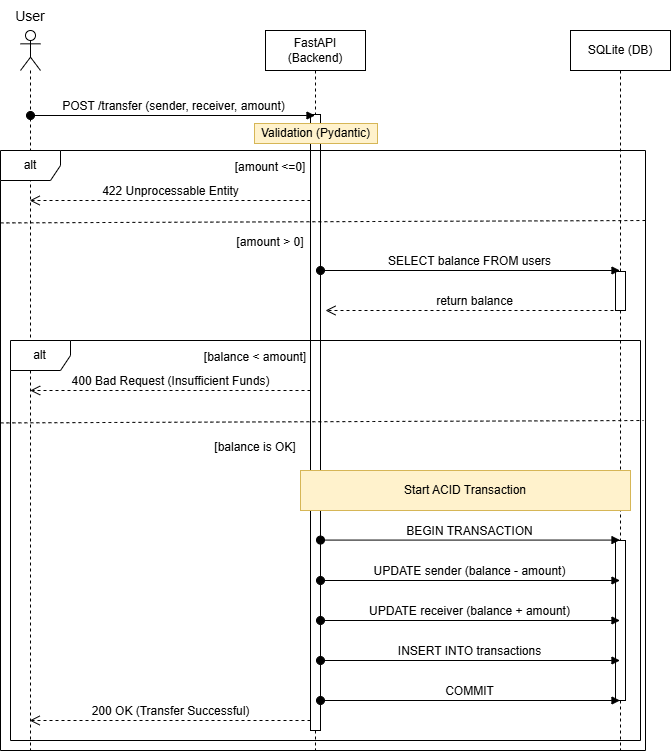

The diagram above was exported from draw.io. Its source (the exported page's mxGraphModel, read from the mxfile embedded in the PNG):
<mxGraphModel dx="1987" dy="1060" grid="1" gridSize="10" guides="1" tooltips="1" connect="1" arrows="1" fold="1" page="1" pageScale="1" pageWidth="850" pageHeight="1100" math="0" shadow="0">
  <root>
    <mxCell id="0" />
    <mxCell id="1" parent="0" />
    <mxCell id="p_sClt3t7_xNxwz4tUs7-1" parent="1" style="shape=umlLifeline;perimeter=lifelinePerimeter;whiteSpace=wrap;html=1;container=1;dropTarget=0;collapsible=0;recursiveResize=0;outlineConnect=0;portConstraint=eastwest;newEdgeStyle={&quot;curved&quot;:0,&quot;rounded&quot;:0};" value="FastAPI (Backend)" vertex="1">
      <mxGeometry height="720" width="100" x="375" y="110" as="geometry" />
    </mxCell>
    <mxCell id="p_sClt3t7_xNxwz4tUs7-8" parent="p_sClt3t7_xNxwz4tUs7-1" style="html=1;points=[[0,0,0,0,5],[0,1,0,0,-5],[1,0,0,0,5],[1,1,0,0,-5]];perimeter=orthogonalPerimeter;outlineConnect=0;targetShapes=umlLifeline;portConstraint=eastwest;newEdgeStyle={&quot;curved&quot;:0,&quot;rounded&quot;:0};" value="" vertex="1">
      <mxGeometry height="616" width="10" x="45" y="84" as="geometry" />
    </mxCell>
    <mxCell id="p_sClt3t7_xNxwz4tUs7-2" parent="1" style="shape=umlLifeline;perimeter=lifelinePerimeter;whiteSpace=wrap;html=1;container=1;dropTarget=0;collapsible=0;recursiveResize=0;outlineConnect=0;portConstraint=eastwest;newEdgeStyle={&quot;curved&quot;:0,&quot;rounded&quot;:0};" value="SQLite (DB)" vertex="1">
      <mxGeometry height="720" width="100" x="680" y="110" as="geometry" />
    </mxCell>
    <mxCell id="p_sClt3t7_xNxwz4tUs7-4" parent="1" style="shape=umlLifeline;perimeter=lifelinePerimeter;whiteSpace=wrap;html=1;container=1;dropTarget=0;collapsible=0;recursiveResize=0;outlineConnect=0;portConstraint=eastwest;newEdgeStyle={&quot;curved&quot;:0,&quot;rounded&quot;:0};participant=umlActor;size=40;" value="" vertex="1">
      <mxGeometry height="720" width="20" x="130" y="110" as="geometry" />
    </mxCell>
    <mxCell id="p_sClt3t7_xNxwz4tUs7-5" parent="1" style="text;html=1;whiteSpace=wrap;strokeColor=none;fillColor=none;align=center;verticalAlign=middle;rounded=0;fontSize=16;" value="&lt;font style=&quot;font-size: 14px;&quot;&gt;User&lt;/font&gt;" vertex="1">
      <mxGeometry height="30" width="60" x="110" y="80" as="geometry" />
    </mxCell>
    <mxCell id="p_sClt3t7_xNxwz4tUs7-9" edge="1" parent="1" style="html=1;verticalAlign=bottom;startArrow=oval;endArrow=block;startSize=8;curved=0;rounded=0;fontSize=12;" target="p_sClt3t7_xNxwz4tUs7-1" value="POST /transfer (sender, receiver, amount)">
      <mxGeometry relative="1" as="geometry">
        <mxPoint x="140" y="195" as="sourcePoint" />
      </mxGeometry>
    </mxCell>
    <mxCell id="p_sClt3t7_xNxwz4tUs7-10" parent="1" style="shape=umlFrame;whiteSpace=wrap;html=1;pointerEvents=0;" value="alt" vertex="1">
      <mxGeometry height="600" width="645" x="110" y="230" as="geometry" />
    </mxCell>
    <mxCell id="p_sClt3t7_xNxwz4tUs7-11" parent="1" style="rounded=0;whiteSpace=wrap;html=1;fillColor=#fff2cc;strokeColor=#d6b656;" value="Validation (Pydantic)" vertex="1">
      <mxGeometry height="20" width="123" x="364" y="203" as="geometry" />
    </mxCell>
    <mxCell id="p_sClt3t7_xNxwz4tUs7-12" parent="1" style="text;html=1;whiteSpace=wrap;strokeColor=none;fillColor=none;align=center;verticalAlign=middle;rounded=0;fontSize=16;" value="&lt;font style=&quot;font-size: 12px;&quot;&gt;[amount &amp;lt;=0]&lt;/font&gt;" vertex="1">
      <mxGeometry height="30" width="100" x="330" y="230" as="geometry" />
    </mxCell>
    <mxCell id="p_sClt3t7_xNxwz4tUs7-14" edge="1" parent="1" style="html=1;verticalAlign=bottom;endArrow=open;dashed=1;endSize=8;curved=0;rounded=0;fontSize=12;" target="p_sClt3t7_xNxwz4tUs7-4" value="422 Unprocessable Entity">
      <mxGeometry relative="1" as="geometry">
        <mxPoint x="420" y="280" as="sourcePoint" />
        <mxPoint x="340" y="280" as="targetPoint" />
      </mxGeometry>
    </mxCell>
    <mxCell id="p_sClt3t7_xNxwz4tUs7-15" edge="1" parent="1" style="endArrow=none;dashed=1;html=1;rounded=0;fontSize=12;startSize=8;endSize=8;curved=1;exitX=0.001;exitY=0.184;exitDx=0;exitDy=0;exitPerimeter=0;entryX=1.001;entryY=0.18;entryDx=0;entryDy=0;entryPerimeter=0;" value="">
      <mxGeometry height="50" relative="1" width="50" as="geometry">
        <mxPoint x="110.00499999999998" y="302.4" as="sourcePoint" />
        <mxPoint x="755.005" y="299.9999999999999" as="targetPoint" />
      </mxGeometry>
    </mxCell>
    <mxCell id="p_sClt3t7_xNxwz4tUs7-16" parent="1" style="text;html=1;whiteSpace=wrap;strokeColor=none;fillColor=none;align=center;verticalAlign=middle;rounded=0;fontSize=16;" value="&lt;font style=&quot;font-size: 12px;&quot;&gt;[amount &amp;gt; 0]&lt;/font&gt;" vertex="1">
      <mxGeometry height="30" width="100" x="330" y="305" as="geometry" />
    </mxCell>
    <mxCell id="p_sClt3t7_xNxwz4tUs7-19" edge="1" parent="1" style="html=1;verticalAlign=bottom;endArrow=open;dashed=1;endSize=8;curved=0;rounded=0;fontSize=12;exitX=0.5;exitY=0.667;exitDx=0;exitDy=0;exitPerimeter=0;" value="return balance">
      <mxGeometry relative="1" as="geometry">
        <mxPoint x="735" y="390.0000000000001" as="sourcePoint" />
        <mxPoint x="435" y="390.0000000000001" as="targetPoint" />
      </mxGeometry>
    </mxCell>
    <mxCell id="p_sClt3t7_xNxwz4tUs7-20" parent="1" style="html=1;points=[[0,0,0,0,5],[0,1,0,0,-5],[1,0,0,0,5],[1,1,0,0,-5]];perimeter=orthogonalPerimeter;outlineConnect=0;targetShapes=umlLifeline;portConstraint=eastwest;newEdgeStyle={&quot;curved&quot;:0,&quot;rounded&quot;:0};" value="" vertex="1">
      <mxGeometry height="39" width="10" x="725" y="351" as="geometry" />
    </mxCell>
    <mxCell id="p_sClt3t7_xNxwz4tUs7-18" edge="1" parent="1" style="html=1;verticalAlign=bottom;startArrow=oval;endArrow=block;startSize=8;curved=0;rounded=0;fontSize=12;" value="SELECT balance FROM users">
      <mxGeometry relative="1" as="geometry">
        <mxPoint x="430" y="350" as="sourcePoint" />
        <mxPoint x="729.5000000000002" y="350" as="targetPoint" />
      </mxGeometry>
    </mxCell>
    <mxCell id="p_sClt3t7_xNxwz4tUs7-22" parent="1" style="text;html=1;whiteSpace=wrap;strokeColor=none;fillColor=none;align=center;verticalAlign=middle;rounded=0;fontSize=16;" value="&lt;font style=&quot;font-size: 12px;&quot;&gt;[balance &amp;lt; amount]&lt;/font&gt;" vertex="1">
      <mxGeometry height="30" width="110" x="310" y="420" as="geometry" />
    </mxCell>
    <mxCell id="p_sClt3t7_xNxwz4tUs7-23" edge="1" parent="1" style="html=1;verticalAlign=bottom;endArrow=open;dashed=1;endSize=8;curved=0;rounded=0;fontSize=12;" value="400 Bad Request (Insufficient Funds)">
      <mxGeometry relative="1" as="geometry">
        <mxPoint x="420" y="470" as="sourcePoint" />
        <mxPoint x="139.66666666666674" y="470" as="targetPoint" />
      </mxGeometry>
    </mxCell>
    <mxCell id="p_sClt3t7_xNxwz4tUs7-24" edge="1" parent="1" style="endArrow=none;dashed=1;html=1;rounded=0;fontSize=12;startSize=8;endSize=8;curved=1;exitX=0.003;exitY=0.454;exitDx=0;exitDy=0;exitPerimeter=0;entryX=1;entryY=0.45;entryDx=0;entryDy=0;entryPerimeter=0;" value="">
      <mxGeometry height="50" relative="1" width="50" as="geometry">
        <mxPoint x="110" y="502.39999999999986" as="sourcePoint" />
        <mxPoint x="753.0649999999998" y="500" as="targetPoint" />
      </mxGeometry>
    </mxCell>
    <mxCell id="p_sClt3t7_xNxwz4tUs7-25" parent="1" style="text;html=1;whiteSpace=wrap;strokeColor=none;fillColor=none;align=center;verticalAlign=middle;rounded=0;fontSize=16;" value="&lt;font style=&quot;font-size: 12px;&quot;&gt;[balance is OK]&lt;/font&gt;" vertex="1">
      <mxGeometry height="30" width="110" x="310" y="510" as="geometry" />
    </mxCell>
    <mxCell id="p_sClt3t7_xNxwz4tUs7-26" parent="1" style="rounded=0;whiteSpace=wrap;html=1;fillColor=#fff2cc;strokeColor=#d6b656;" value="Start ACID Transaction" vertex="1">
      <mxGeometry height="40" width="330" x="410" y="550" as="geometry" />
    </mxCell>
    <mxCell id="p_sClt3t7_xNxwz4tUs7-29" parent="1" style="shape=umlFrame;whiteSpace=wrap;html=1;pointerEvents=0;" value="alt" vertex="1">
      <mxGeometry height="400" width="630" x="120" y="420" as="geometry" />
    </mxCell>
    <mxCell id="p_sClt3t7_xNxwz4tUs7-39" edge="1" parent="1" style="html=1;verticalAlign=bottom;endArrow=open;dashed=1;endSize=8;curved=0;rounded=0;fontSize=12;" target="p_sClt3t7_xNxwz4tUs7-4" value="200 OK (Transfer Successful)">
      <mxGeometry relative="1" as="geometry">
        <mxPoint x="420" y="800" as="sourcePoint" />
        <mxPoint x="340" y="800" as="targetPoint" />
      </mxGeometry>
    </mxCell>
    <mxCell id="p_sClt3t7_xNxwz4tUs7-40" parent="1" style="html=1;points=[[0,0,0,0,5],[0,1,0,0,-5],[1,0,0,0,5],[1,1,0,0,-5]];perimeter=orthogonalPerimeter;outlineConnect=0;targetShapes=umlLifeline;portConstraint=eastwest;newEdgeStyle={&quot;curved&quot;:0,&quot;rounded&quot;:0};" value="" vertex="1">
      <mxGeometry height="160" width="10" x="725" y="620" as="geometry" />
    </mxCell>
    <mxCell id="p_sClt3t7_xNxwz4tUs7-33" edge="1" parent="1" style="html=1;verticalAlign=bottom;startArrow=oval;endArrow=block;startSize=8;curved=0;rounded=0;fontSize=12;" value="UPDATE sender (balance - amount)">
      <mxGeometry relative="1" as="geometry">
        <mxPoint x="430" y="660" as="sourcePoint" />
        <mxPoint x="729.5000000000002" y="660" as="targetPoint" />
      </mxGeometry>
    </mxCell>
    <mxCell id="p_sClt3t7_xNxwz4tUs7-34" edge="1" parent="1" style="html=1;verticalAlign=bottom;startArrow=oval;endArrow=block;startSize=8;curved=0;rounded=0;fontSize=12;" value="UPDATE receiver (balance + amount)">
      <mxGeometry relative="1" as="geometry">
        <mxPoint x="430" y="700" as="sourcePoint" />
        <mxPoint x="729.5000000000002" y="700" as="targetPoint" />
      </mxGeometry>
    </mxCell>
    <mxCell id="p_sClt3t7_xNxwz4tUs7-35" edge="1" parent="1" style="html=1;verticalAlign=bottom;startArrow=oval;endArrow=block;startSize=8;curved=0;rounded=0;fontSize=12;" value="INSERT INTO transactions">
      <mxGeometry relative="1" as="geometry">
        <mxPoint x="430" y="740" as="sourcePoint" />
        <mxPoint x="729.5000000000002" y="740" as="targetPoint" />
      </mxGeometry>
    </mxCell>
    <mxCell id="p_sClt3t7_xNxwz4tUs7-36" edge="1" parent="1" style="html=1;verticalAlign=bottom;startArrow=oval;endArrow=block;startSize=8;curved=0;rounded=0;fontSize=12;" value="COMMIT">
      <mxGeometry relative="1" as="geometry">
        <mxPoint x="430" y="780" as="sourcePoint" />
        <mxPoint x="729.5000000000002" y="780" as="targetPoint" />
      </mxGeometry>
    </mxCell>
    <mxCell id="p_sClt3t7_xNxwz4tUs7-32" edge="1" parent="1" style="html=1;verticalAlign=bottom;startArrow=oval;endArrow=block;startSize=8;curved=0;rounded=0;fontSize=12;" value="BEGIN TRANSACTION">
      <mxGeometry relative="1" as="geometry">
        <mxPoint x="430" y="619.58" as="sourcePoint" />
        <mxPoint x="729.5000000000002" y="619.58" as="targetPoint" />
      </mxGeometry>
    </mxCell>
  </root>
</mxGraphModel>